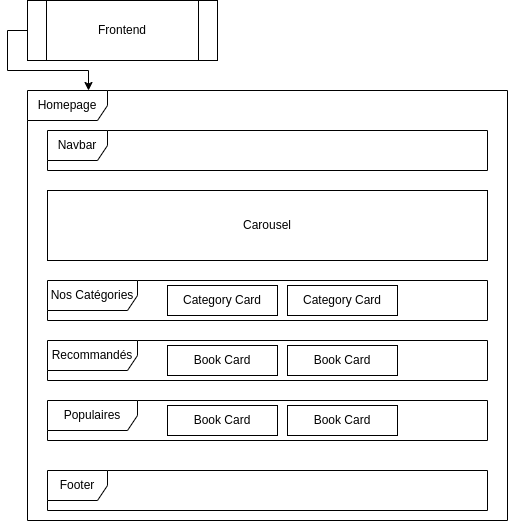

The diagram above was exported from draw.io. Its source (the exported page's mxGraphModel, read from the mxfile embedded in the PNG):
<mxGraphModel dx="748" dy="526" grid="1" gridSize="10" guides="1" tooltips="1" connect="1" arrows="1" fold="1" page="1" pageScale="1" pageWidth="850" pageHeight="1100" math="0" shadow="0">
  <root>
    <mxCell id="XMSbT5THrDNFIOujvTUJ-0" />
    <mxCell id="XMSbT5THrDNFIOujvTUJ-1" parent="XMSbT5THrDNFIOujvTUJ-0" />
    <mxCell id="XMSbT5THrDNFIOujvTUJ-3" style="edgeStyle=orthogonalEdgeStyle;rounded=0;orthogonalLoop=1;jettySize=auto;html=1;exitX=0;exitY=0.5;exitDx=0;exitDy=0;" edge="1" parent="XMSbT5THrDNFIOujvTUJ-1" source="XMSbT5THrDNFIOujvTUJ-6">
      <mxGeometry relative="1" as="geometry">
        <mxPoint x="161" y="110" as="targetPoint" />
        <Array as="points">
          <mxPoint x="80" y="50" />
          <mxPoint x="80" y="90" />
          <mxPoint x="161" y="90" />
        </Array>
      </mxGeometry>
    </mxCell>
    <mxCell id="XMSbT5THrDNFIOujvTUJ-6" value="Frontend" style="shape=process;whiteSpace=wrap;html=1;backgroundOutline=1;" vertex="1" parent="XMSbT5THrDNFIOujvTUJ-1">
      <mxGeometry x="100" y="20" width="190" height="60" as="geometry" />
    </mxCell>
    <mxCell id="eyv14n9GwTVDYKiOcpnP-1" value="Homepage" style="shape=umlFrame;whiteSpace=wrap;html=1;pointerEvents=0;width=80;height=30;" vertex="1" parent="XMSbT5THrDNFIOujvTUJ-1">
      <mxGeometry x="100" y="110" width="480" height="430" as="geometry" />
    </mxCell>
    <mxCell id="eyv14n9GwTVDYKiOcpnP-4" value="Navbar" style="shape=umlFrame;whiteSpace=wrap;html=1;pointerEvents=0;" vertex="1" parent="XMSbT5THrDNFIOujvTUJ-1">
      <mxGeometry x="120" y="150" width="440" height="40" as="geometry" />
    </mxCell>
    <mxCell id="eyv14n9GwTVDYKiOcpnP-5" value="Nos Catégories" style="shape=umlFrame;whiteSpace=wrap;html=1;pointerEvents=0;width=90;height=30;" vertex="1" parent="XMSbT5THrDNFIOujvTUJ-1">
      <mxGeometry x="120" y="300" width="440" height="40" as="geometry" />
    </mxCell>
    <mxCell id="eyv14n9GwTVDYKiOcpnP-7" value="Carousel" style="rounded=0;whiteSpace=wrap;html=1;" vertex="1" parent="XMSbT5THrDNFIOujvTUJ-1">
      <mxGeometry x="120" y="210" width="440" height="70" as="geometry" />
    </mxCell>
    <mxCell id="eyv14n9GwTVDYKiOcpnP-8" value="Footer" style="shape=umlFrame;whiteSpace=wrap;html=1;pointerEvents=0;" vertex="1" parent="XMSbT5THrDNFIOujvTUJ-1">
      <mxGeometry x="120" y="490" width="440" height="40" as="geometry" />
    </mxCell>
    <mxCell id="eyv14n9GwTVDYKiOcpnP-9" value="Category Card" style="rounded=0;whiteSpace=wrap;html=1;" vertex="1" parent="XMSbT5THrDNFIOujvTUJ-1">
      <mxGeometry x="240" y="305" width="110" height="30" as="geometry" />
    </mxCell>
    <mxCell id="eyv14n9GwTVDYKiOcpnP-10" value="Category Card" style="rounded=0;whiteSpace=wrap;html=1;" vertex="1" parent="XMSbT5THrDNFIOujvTUJ-1">
      <mxGeometry x="360" y="305" width="110" height="30" as="geometry" />
    </mxCell>
    <mxCell id="eyv14n9GwTVDYKiOcpnP-11" value="Recommandés" style="shape=umlFrame;whiteSpace=wrap;html=1;pointerEvents=0;width=90;height=30;" vertex="1" parent="XMSbT5THrDNFIOujvTUJ-1">
      <mxGeometry x="120" y="360" width="440" height="40" as="geometry" />
    </mxCell>
    <mxCell id="eyv14n9GwTVDYKiOcpnP-12" value="Book Card" style="rounded=0;whiteSpace=wrap;html=1;" vertex="1" parent="XMSbT5THrDNFIOujvTUJ-1">
      <mxGeometry x="240" y="365" width="110" height="30" as="geometry" />
    </mxCell>
    <mxCell id="eyv14n9GwTVDYKiOcpnP-13" value="Book Card" style="rounded=0;whiteSpace=wrap;html=1;" vertex="1" parent="XMSbT5THrDNFIOujvTUJ-1">
      <mxGeometry x="360" y="365" width="110" height="30" as="geometry" />
    </mxCell>
    <mxCell id="eyv14n9GwTVDYKiOcpnP-14" value="Populaires" style="shape=umlFrame;whiteSpace=wrap;html=1;pointerEvents=0;width=90;height=30;" vertex="1" parent="XMSbT5THrDNFIOujvTUJ-1">
      <mxGeometry x="120" y="420" width="440" height="40" as="geometry" />
    </mxCell>
    <mxCell id="eyv14n9GwTVDYKiOcpnP-15" value="Book Card" style="rounded=0;whiteSpace=wrap;html=1;" vertex="1" parent="XMSbT5THrDNFIOujvTUJ-1">
      <mxGeometry x="240" y="425" width="110" height="30" as="geometry" />
    </mxCell>
    <mxCell id="eyv14n9GwTVDYKiOcpnP-16" value="Book Card" style="rounded=0;whiteSpace=wrap;html=1;" vertex="1" parent="XMSbT5THrDNFIOujvTUJ-1">
      <mxGeometry x="360" y="425" width="110" height="30" as="geometry" />
    </mxCell>
  </root>
</mxGraphModel>